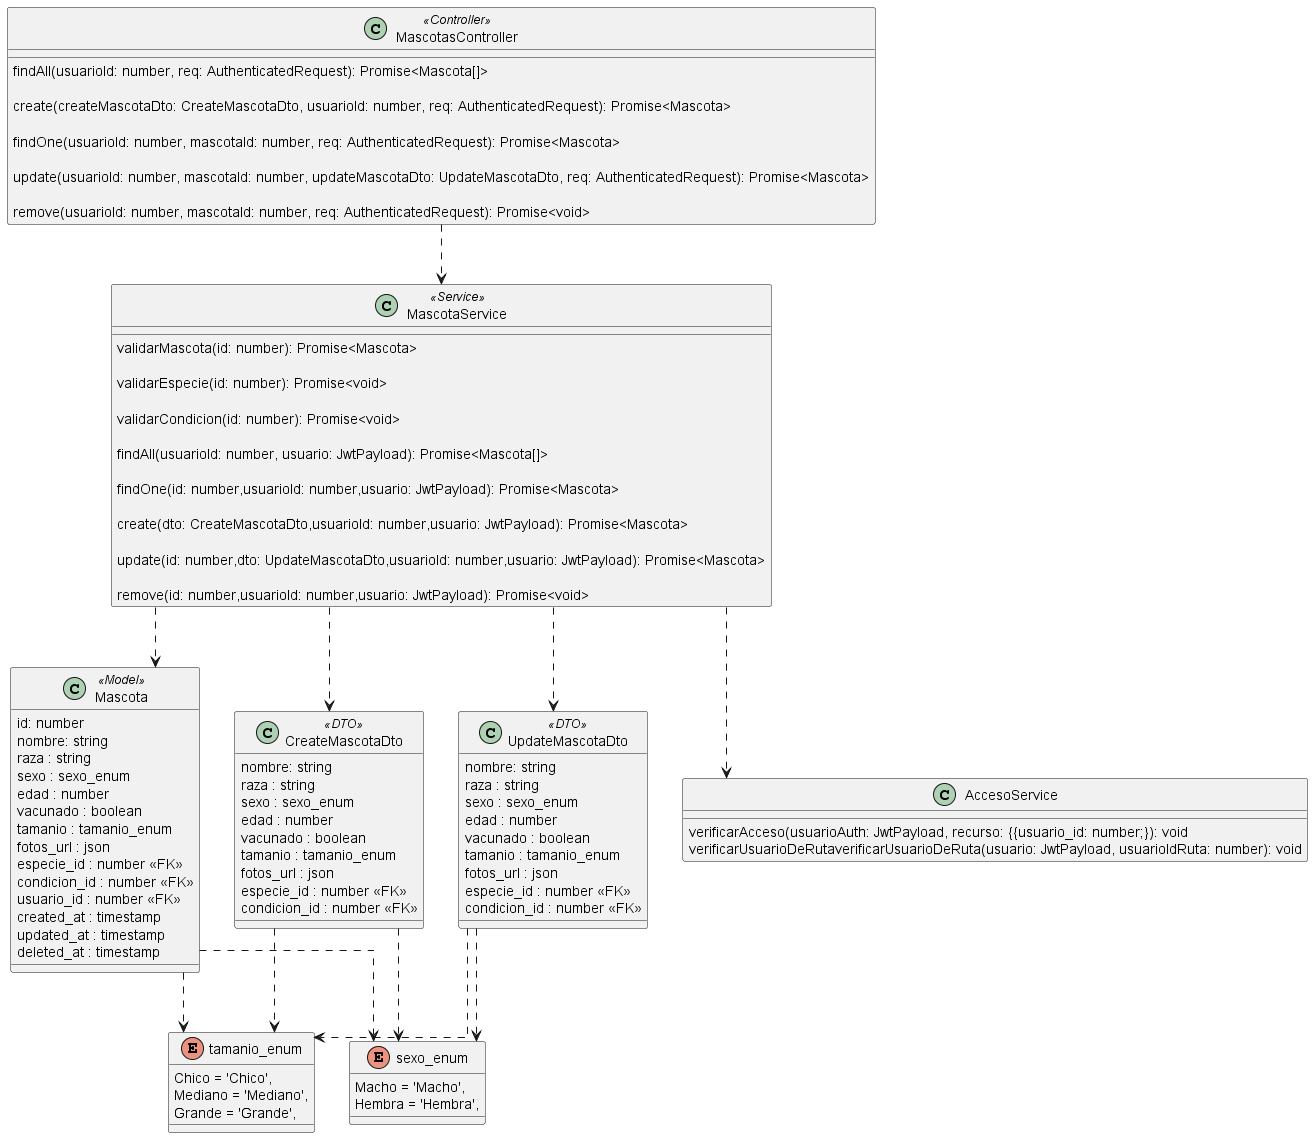

The diagram above was rendered by PlantUML. Its source (embedded in the PNG):
@startuml AdoptAR

skinparam Linetype ortho

class Mascota <<Model>> {
  id: number 
  nombre: string
  raza : string
  sexo : sexo_enum
  edad : number
  vacunado : boolean
  tamanio : tamanio_enum
  fotos_url : json
  especie_id : number <<FK>>
  condicion_id : number <<FK>>
  usuario_id : number <<FK>>
  created_at : timestamp
  updated_at : timestamp
  deleted_at : timestamp
}

class CreateMascotaDto <<DTO>> {
  nombre: string
  raza : string
  sexo : sexo_enum
  edad : number
  vacunado : boolean
  tamanio : tamanio_enum
  fotos_url : json
  especie_id : number <<FK>>
  condicion_id : number <<FK>>
  }

class UpdateMascotaDto <<DTO>>{
  nombre: string
  raza : string
  sexo : sexo_enum
  edad : number
  vacunado : boolean
  tamanio : tamanio_enum
  fotos_url : json
  especie_id : number <<FK>>
  condicion_id : number <<FK>>
  }

class MascotasController <<Controller>> {

  '
  findAll(usuarioId: number, req: AuthenticatedRequest): Promise<Mascota[]>

  create(createMascotaDto: CreateMascotaDto, usuarioId: number, req: AuthenticatedRequest): Promise<Mascota>

  findOne(usuarioId: number, mascotaId: number, req: AuthenticatedRequest): Promise<Mascota>

  update(usuarioId: number, mascotaId: number, updateMascotaDto: UpdateMascotaDto, req: AuthenticatedRequest): Promise<Mascota>

  remove(usuarioId: number, mascotaId: number, req: AuthenticatedRequest): Promise<void>
  }

class MascotaService <<Service>> {

validarMascota(id: number): Promise<Mascota>

validarEspecie(id: number): Promise<void>

validarCondicion(id: number): Promise<void> 

findAll(usuarioId: number, usuario: JwtPayload): Promise<Mascota[]>

findOne(id: number,usuarioId: number,usuario: JwtPayload): Promise<Mascota> 

create(dto: CreateMascotaDto,usuarioId: number,usuario: JwtPayload): Promise<Mascota> 

update(id: number,dto: UpdateMascotaDto,usuarioId: number,usuario: JwtPayload): Promise<Mascota> 

remove(id: number,usuarioId: number,usuario: JwtPayload): Promise<void> 

}

enum tamanio_enum{
  Chico = 'Chico',
  Mediano = 'Mediano',
  Grande = 'Grande',
}
enum sexo_enum{
  Macho = 'Macho',
  Hembra = 'Hembra',
}

class AccesoService{

    verificarAcceso(usuarioAuth: JwtPayload, recurso: {{usuario_id: number;}): void    
    
    verificarUsuarioDeRutaverificarUsuarioDeRuta(usuario: JwtPayload, usuarioIdRuta: number): void

}

/' Relaciones '/
MascotasController ..> MascotaService 
MascotaService ..> CreateMascotaDto 
MascotaService ..> UpdateMascotaDto 
MascotaService ..> Mascota 

Mascota  ..> tamanio_enum
Mascota  ..> sexo_enum

UpdateMascotaDto ..> tamanio_enum
UpdateMascotaDto ..> sexo_enum

CreateMascotaDto ..> tamanio_enum
CreateMascotaDto ..> sexo_enum

MascotaService ..> AccesoService

@enduml